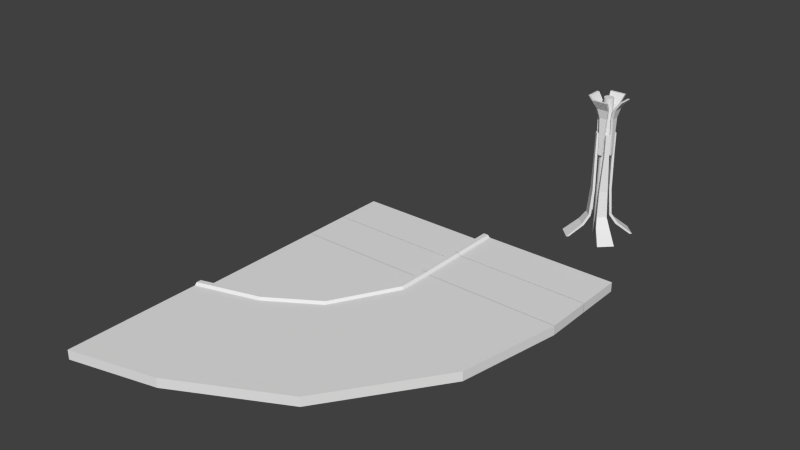 # Source: S_ule.blend  (saved by Blender 2.75.0; exported with 4.5.12 LTS)
import bpy
from mathutils import Matrix  # noqa: F401  (used for matrix-valued properties, if any)

bpy.ops.wm.read_factory_settings(use_empty=True)
scene = bpy.context.scene
scene.name = 'Scene'

# ---- collections
col_collection_1 = bpy.data.collections.new('Collection 1'); scene.collection.children.link(col_collection_1)

# ---- world
world_world = bpy.data.worlds.new('World'); scene.world = world_world
world_world.color = (0.05088, 0.05088, 0.05088)
world_world.use_sun_shadow = False
world_world.sun_shadow_jitter_overblur = 0.0
world_world.cycles.sampling_method = 'MANUAL'
world_world.cycles.sample_map_resolution = 256

# ---- meshes
me_plane_002 = bpy.data.meshes.new('Plane.002')
me_plane_002.from_pydata([(-3.0, -4.0, 0.5), (3.0, -4.0, 0.4), (-9.0, -4.0, 0.1), (-3.0, -4.0, 0.1), (-2.8, -4.0, 0.5), (-2.7, -4.0, 0.4), (-2.736, -5.5, 0.4), (-2.823, -5.45, 0.5), (-2.996, -5.35, 0.1), (2.2, -8.35, 0.4), (-2.996, -5.35, 0.5), (-4.244, -8.181, 0.4), (-4.301, -8.099, 0.5), (-4.416, -7.935, 0.1), (-0.9742, -12.85, 0.4), (-4.416, -7.935, 0.5), (-6.344, -9.515, 0.4), (-6.361, -9.417, 0.5), (-6.396, -9.22, 0.1), (-5.354, -15.13, 0.4), (-6.396, -9.22, 0.5), (-9.0, -10.3, 0.4), (-9.0, -10.2, 0.5), (-9.0, -10.0, 0.1), (-9.0, -16.0, 0.4), (-9.0, -10.0, 0.5), (3.0, -4.0, 0.0), (2.2, -8.35, 0.0), (-0.9742, -12.85, 0.0), (-5.354, -15.13, 0.0), (-9.0, -16.0, 0.0)], [], [(7, 10, 15, 12), (0, 3, 8, 10), (5, 4, 7, 6), (4, 0, 10, 7), (1, 5, 6, 9), (10, 8, 13, 15), (6, 7, 12, 11), (9, 6, 11, 14), (14, 11, 16, 19), (12, 15, 20, 17), (11, 12, 17, 16), (15, 13, 18, 20), (16, 17, 22, 21), (19, 16, 21, 24), (17, 20, 25, 22), (20, 18, 23, 25), (3, 2, 8), (8, 2, 13), (18, 13, 2), (23, 18, 2), (14, 19, 29, 28), (9, 14, 28, 27), (1, 9, 27, 26), (19, 24, 30, 29)])
_uv = me_plane_002.uv_layers.new(name='UVMap')
_uv.uv.foreach_set('vector', [0.3373, 0.2672, 0.3266, 0.2662, 0.3441, 0.109, 0.3542, 0.1053, 0.338, 0.7399, 0.3169, 0.736, 0.33, 0.6648, 0.3511, 0.6687, 0.356, 0.7431, 0.3486, 0.7418, 0.3612, 0.6651, 0.3687, 0.6636, 0.3486, 0.7418, 0.338, 0.7399, 0.3511, 0.6687, 0.3612, 0.6651, 0.6568, 0.7984, 0.356, 0.7431, 0.3687, 0.6636, 0.6568, 0.5611, 0.3266, 0.2662, 0.3053, 0.2638, 0.3228, 0.1066, 0.3441, 0.109, 0.3448, 0.2679, 0.3373, 0.2672, 0.3542, 0.1053, 0.3617, 0.1037, 0.6494, 0.2956, 0.3448, 0.2679, 0.3617, 0.1037, 0.6494, 0.0001638, 0.02162, 0.2959, 0.3248, 0.3359, 0.3133, 0.4689, 0.02162, 0.5608, 0.3323, 0.3368, 0.343, 0.3382, 0.331, 0.4643, 0.3208, 0.4675, 0.3248, 0.3359, 0.3323, 0.3368, 0.3208, 0.4675, 0.3133, 0.4689, 0.343, 0.3382, 0.3643, 0.3403, 0.3523, 0.4663, 0.331, 0.4643, 0.3662, 0.8505, 0.3736, 0.8519, 0.3344, 0.9943, 0.3269, 0.9938, 0.06402, 0.8033, 0.3662, 0.8505, 0.3269, 0.9938, 0.02113, 0.9998, 0.3736, 0.8519, 0.3842, 0.8536, 0.3452, 0.9941, 0.3344, 0.9943, 0.3842, 0.8536, 0.4049, 0.8593, 0.3659, 0.9998, 0.3452, 0.9941, 0.3169, 0.736, 0.0001638, 0.6787, 0.33, 0.6648, 0.3053, 0.2638, 0.0001638, 0.1376, 0.3228, 0.1066, 0.3523, 0.4663, 0.3643, 0.3403, 0.6653, 0.4607, 0.3659, 0.9998, 0.4049, 0.8593, 0.6877, 0.9934, 0.02162, 0.2959, 0.02162, 0.5608, 0.0001638, 0.5608, 0.0001646, 0.2959, 0.6494, 0.2956, 0.6494, 0.0001638, 0.6708, 0.0001641, 0.6708, 0.2956, 0.6568, 0.7984, 0.6568, 0.5611, 0.6783, 0.5611, 0.6783, 0.7984, 0.06402, 0.8033, 0.02113, 0.9998, 0.0001638, 0.9953, 0.04305, 0.7988])
me_plane_002.use_remesh_preserve_volume = False
me_plane_002.use_remesh_preserve_attributes = False
me_plane_002.use_mirror_vertex_groups = False
me_plane_002.update()
me_plane_001 = bpy.data.meshes.new('Plane.001')
me_plane_001.from_pydata([(-3.0, -6.0, 0.5), (3.0, -6.0, 0.4), (-3.0, -4.0, 0.5), (3.0, -4.0, 0.4), (-9.0, -6.0, 0.1), (-3.0, -6.0, 0.1), (-9.0, -4.0, 0.1), (-3.0, -4.0, 0.1), (-2.8, -6.0, 0.5), (-2.7, -6.0, 0.4), (-2.7, -4.0, 0.4), (-2.8, -4.0, 0.5), (3.0, -6.0, 0.0), (-2.7, -6.0, 0.0), (-9.0, -6.0, 0.0), (-3.0, -6.0, 0.0), (3.0, -4.0, 0.0)], [], [(9, 1, 3, 10), (4, 5, 7, 6), (2, 7, 5, 0), (0, 8, 11, 2), (8, 9, 10, 11), (1, 9, 13, 12), (5, 4, 14, 15), (9, 5, 15, 13), (5, 9, 8, 0), (3, 1, 12, 16)])
_uv = me_plane_001.uv_layers.new(name='UVMap')
_uv.uv.foreach_set('vector', [0.525, 0.03898, 0.9688, 0.03899, 0.9688, 0.1947, 0.525, 0.1947, 5.008e-05, 0.03896, 0.4672, 0.03898, 0.4672, 0.1947, 4.428e-05, 0.1947, 0.4984, 0.1947, 0.4672, 0.1947, 0.4672, 0.03898, 0.4984, 0.03898, 0.4984, 0.03898, 0.514, 0.03898, 0.514, 0.1947, 0.4984, 0.1947, 0.514, 0.03898, 0.525, 0.03898, 0.525, 0.1947, 0.514, 0.1947, 0.9688, 0.03899, 0.525, 0.03898, 0.525, 0.007832, 0.9688, 0.007848, 0.4672, 0.03898, 5.008e-05, 0.03896, 4.412e-05, 0.0308, 0.4672, 0.03082, 0.5218, 0.03119, 0.4984, 0.007831, 0.4984, 4.412e-05, 0.5218, 4.501e-05, 0.4984, 0.007831, 0.5218, 0.03119, 0.514, 0.03898, 0.4984, 0.03898, 0.9688, 0.1947, 0.9688, 0.03899, 1.0, 0.039, 0.9999, 0.1947])
me_plane_001.use_remesh_preserve_volume = False
me_plane_001.use_remesh_preserve_attributes = False
me_plane_001.use_mirror_vertex_groups = False
me_plane_001.update()
me_plane = bpy.data.meshes.new('Plane')
me_plane.from_pydata([(-3.0, -6.0, 0.5), (3.0, -6.0, 0.4), (-3.0, -4.0, 0.5), (3.0, -4.0, 0.4), (-9.0, -6.0, 0.1), (-3.0, -6.0, 0.1), (-9.0, -4.0, 0.1), (-3.0, -4.0, 0.1), (-2.8, -6.0, 0.5), (-2.7, -6.0, 0.4), (-2.7, -4.0, 0.4), (-2.8, -4.0, 0.5), (3.0, -6.0, 0.0), (3.0, -4.0, 0.0)], [], [(9, 1, 3, 10), (4, 5, 7, 6), (2, 7, 5, 0), (0, 8, 11, 2), (8, 9, 10, 11), (3, 1, 12, 13)])
_uv = me_plane.uv_layers.new(name='UVMap')
_uv.uv.foreach_set('vector', [0.525, 3.95e-05, 0.9688, 3.946e-05, 0.9688, 0.1558, 0.525, 0.1558, 3.946e-05, 3.958e-05, 0.4672, 3.95e-05, 0.4672, 0.1558, 3.954e-05, 0.1558, 0.4984, 0.1558, 0.4672, 0.1558, 0.4672, 3.95e-05, 0.4984, 3.95e-05, 0.4984, 3.95e-05, 0.514, 3.95e-05, 0.514, 0.1558, 0.4984, 0.1558, 0.514, 3.95e-05, 0.525, 3.95e-05, 0.525, 0.1558, 0.514, 0.1558, 0.9688, 0.1558, 0.9688, 3.946e-05, 1.0, 3.946e-05, 1.0, 0.1558])
me_plane.use_remesh_preserve_volume = False
me_plane.use_remesh_preserve_attributes = False
me_plane.use_mirror_vertex_groups = False
me_plane.update()
me_cube_014 = bpy.data.meshes.new('Cube.014')
me_cube_014.from_pydata([(0.25, -0.1001, 3.6), (0.65, -0.3251, 6.0), (0.25, 0.09986, 3.6), (0.65, 0.3249, 6.0), (0.35, -0.1001, 3.6), (0.75, -0.3251, 6.0), (0.35, 0.09986, 3.6), (0.75, 0.3249, 6.0), (0.25, -0.1001, 4.2), (0.2517, -0.1601, 5.213), (0.3567, -0.2401, 5.625), (0.3567, 0.2399, 5.625), (0.2517, 0.1599, 5.213), (0.25, 0.09986, 4.2), (0.4433, 0.2399, 5.575), (0.3483, 0.1599, 5.187), (0.35, 0.09986, 4.2), (0.4433, -0.2401, 5.575), (0.3483, -0.1601, 5.187), (0.35, -0.1001, 4.2), (0.25, 0.04986, 3.975), (0.25, 0.04986, 3.825), (0.25, -0.05014, 3.825), (0.25, -0.05014, 3.975), (0.2, 0.04986, 3.975), (0.2, 0.04986, 3.825), (0.2, -0.05014, 3.825), (0.2, -0.05014, 3.975)], [], [(13, 2, 21, 20), (13, 16, 6, 2), (16, 19, 4, 6), (19, 8, 0, 4), (0, 2, 6, 4), (5, 7, 3, 1), (5, 1, 10, 17), (17, 10, 9, 18), (18, 9, 8, 19), (7, 5, 17, 14), (14, 17, 18, 15), (15, 18, 19, 16), (3, 7, 14, 11), (11, 14, 15, 12), (12, 15, 16, 13), (1, 3, 11, 10), (10, 11, 12, 9), (9, 12, 13, 8), (21, 22, 26, 25), (8, 13, 20, 23), (2, 0, 22, 21), (0, 8, 23, 22), (27, 24, 25, 26), (22, 23, 27, 26), (20, 21, 25, 24), (23, 20, 24, 27)])
_uv = me_cube_014.uv_layers.new(name='UVMap')
_uv.uv.foreach_set('vector', [0.629, 0.4783, 0.629, 0.2394, 0.6489, 0.329, 0.6489, 0.3887, 0.629, 0.4783, 0.5892, 0.4783, 0.5892, 0.2394, 0.629, 0.2394, 0.4993, 0.2391, 0.4197, 0.2391, 0.4197, 0.000148, 0.4993, 0.000148, 0.6489, 0.2391, 0.6091, 0.2391, 0.6091, 0.000148, 0.6489, 0.000148, 0.629, 0.4786, 0.629, 0.5582, 0.5892, 0.5582, 0.5892, 0.4786, 0.2944, 0.8918, 0.03554, 0.8918, 0.03554, 0.852, 0.2944, 0.852, 0.3298, 0.8702, 0.2944, 0.852, 0.2605, 0.6624, 0.3003, 0.6609, 0.2963, 0.6449, 0.2605, 0.6624, 0.2287, 0.4931, 0.2677, 0.4852, 0.2665, 0.4806, 0.2287, 0.4931, 0.2048, 0.08974, 0.2445, 0.08745, 0.5889, 0.9999, 0.3301, 0.9999, 0.3639, 0.7912, 0.555, 0.7912, 0.555, 0.7912, 0.3639, 0.7912, 0.3958, 0.6321, 0.5232, 0.6321, 0.5232, 0.6321, 0.3958, 0.6321, 0.4197, 0.2391, 0.4993, 0.2391, 0.03554, 0.852, 0.000148, 0.8702, 0.0296, 0.6609, 0.06939, 0.6624, 0.06939, 0.6624, 0.03362, 0.6449, 0.0622, 0.4852, 0.1012, 0.4931, 0.1012, 0.4931, 0.06343, 0.4806, 0.08538, 0.08745, 0.1251, 0.08974, 0.2944, 0.852, 0.03554, 0.852, 0.06939, 0.6624, 0.2605, 0.6624, 0.2605, 0.6624, 0.06939, 0.6624, 0.1012, 0.4931, 0.2287, 0.4931, 0.2287, 0.4931, 0.1012, 0.4931, 0.1251, 0.08974, 0.2048, 0.08974, 0.6887, 0.5784, 0.6887, 0.6182, 0.6688, 0.6182, 0.6688, 0.5784, 0.2048, 0.08974, 0.1251, 0.08974, 0.145, 0.000148, 0.1849, 0.0001482, 0.629, 0.5582, 0.629, 0.4786, 0.7186, 0.4985, 0.7186, 0.5383, 0.6091, 0.000148, 0.6091, 0.2391, 0.5892, 0.1495, 0.5892, 0.08974, 0.6091, 0.6182, 0.6091, 0.5784, 0.6688, 0.5784, 0.6688, 0.6182, 0.6688, 0.6382, 0.6091, 0.6382, 0.6091, 0.6182, 0.6688, 0.6182, 0.6091, 0.5585, 0.6688, 0.5585, 0.6688, 0.5784, 0.6091, 0.5784, 0.5892, 0.6182, 0.5892, 0.5784, 0.6091, 0.5784, 0.6091, 0.6182])
me_cube_014.use_remesh_preserve_volume = False
me_cube_014.use_remesh_preserve_attributes = False
me_cube_014.use_mirror_vertex_groups = False
me_cube_014.update()
me_cube_013 = bpy.data.meshes.new('Cube.013')
me_cube_013.from_pydata([(0.25, -0.1001, 3.6), (0.65, -0.3251, 6.0), (0.25, 0.09986, 3.6), (0.65, 0.3249, 6.0), (0.35, -0.1001, 3.6), (0.75, -0.3251, 6.0), (0.35, 0.09986, 3.6), (0.75, 0.3249, 6.0), (0.25, -0.1001, 4.2), (0.2517, -0.1601, 5.213), (0.3567, -0.2401, 5.625), (0.3567, 0.2399, 5.625), (0.2517, 0.1599, 5.213), (0.25, 0.09986, 4.2), (0.4433, 0.2399, 5.575), (0.3483, 0.1599, 5.187), (0.35, 0.09986, 4.2), (0.4433, -0.2401, 5.575), (0.3483, -0.1601, 5.187), (0.35, -0.1001, 4.2), (0.25, 0.04986, 3.975), (0.25, 0.04986, 3.825), (0.25, -0.05014, 3.825), (0.25, -0.05014, 3.975), (0.2, 0.04986, 3.975), (0.2, 0.04986, 3.825), (0.2, -0.05014, 3.825), (0.2, -0.05014, 3.975)], [], [(13, 2, 21, 20), (13, 16, 6, 2), (16, 19, 4, 6), (19, 8, 0, 4), (0, 2, 6, 4), (5, 7, 3, 1), (5, 1, 10, 17), (17, 10, 9, 18), (18, 9, 8, 19), (7, 5, 17, 14), (14, 17, 18, 15), (15, 18, 19, 16), (3, 7, 14, 11), (11, 14, 15, 12), (12, 15, 16, 13), (1, 3, 11, 10), (10, 11, 12, 9), (9, 12, 13, 8), (21, 22, 26, 25), (8, 13, 20, 23), (2, 0, 22, 21), (0, 8, 23, 22), (27, 24, 25, 26), (22, 23, 27, 26), (20, 21, 25, 24), (23, 20, 24, 27)])
_uv = me_cube_013.uv_layers.new(name='UVMap')
_uv.uv.foreach_set('vector', [0.629, 0.4783, 0.629, 0.2394, 0.6489, 0.329, 0.6489, 0.3887, 0.629, 0.4783, 0.5892, 0.4783, 0.5892, 0.2394, 0.629, 0.2394, 0.4993, 0.2391, 0.4197, 0.2391, 0.4197, 0.000148, 0.4993, 0.000148, 0.6489, 0.2391, 0.6091, 0.2391, 0.6091, 0.000148, 0.6489, 0.000148, 0.629, 0.4786, 0.629, 0.5582, 0.5892, 0.5582, 0.5892, 0.4786, 0.2944, 0.8918, 0.03554, 0.8918, 0.03554, 0.852, 0.2944, 0.852, 0.3298, 0.8702, 0.2944, 0.852, 0.2605, 0.6624, 0.3003, 0.6609, 0.2963, 0.6449, 0.2605, 0.6624, 0.2287, 0.4931, 0.2677, 0.4852, 0.2665, 0.4806, 0.2287, 0.4931, 0.2048, 0.08974, 0.2445, 0.08745, 0.5889, 0.9999, 0.3301, 0.9999, 0.3639, 0.7912, 0.555, 0.7912, 0.555, 0.7912, 0.3639, 0.7912, 0.3958, 0.6321, 0.5232, 0.6321, 0.5232, 0.6321, 0.3958, 0.6321, 0.4197, 0.2391, 0.4993, 0.2391, 0.03554, 0.852, 0.000148, 0.8702, 0.0296, 0.6609, 0.06939, 0.6624, 0.06939, 0.6624, 0.03362, 0.6449, 0.0622, 0.4852, 0.1012, 0.4931, 0.1012, 0.4931, 0.06343, 0.4806, 0.08538, 0.08745, 0.1251, 0.08974, 0.2944, 0.852, 0.03554, 0.852, 0.06939, 0.6624, 0.2605, 0.6624, 0.2605, 0.6624, 0.06939, 0.6624, 0.1012, 0.4931, 0.2287, 0.4931, 0.2287, 0.4931, 0.1012, 0.4931, 0.1251, 0.08974, 0.2048, 0.08974, 0.6887, 0.5784, 0.6887, 0.6182, 0.6688, 0.6182, 0.6688, 0.5784, 0.2048, 0.08974, 0.1251, 0.08974, 0.145, 0.000148, 0.1849, 0.0001482, 0.629, 0.5582, 0.629, 0.4786, 0.7186, 0.4985, 0.7186, 0.5383, 0.6091, 0.000148, 0.6091, 0.2391, 0.5892, 0.1495, 0.5892, 0.08974, 0.6091, 0.6182, 0.6091, 0.5784, 0.6688, 0.5784, 0.6688, 0.6182, 0.6688, 0.6382, 0.6091, 0.6382, 0.6091, 0.6182, 0.6688, 0.6182, 0.6091, 0.5585, 0.6688, 0.5585, 0.6688, 0.5784, 0.6091, 0.5784, 0.5892, 0.6182, 0.5892, 0.5784, 0.6091, 0.5784, 0.6091, 0.6182])
me_cube_013.use_remesh_preserve_volume = False
me_cube_013.use_remesh_preserve_attributes = False
me_cube_013.use_mirror_vertex_groups = False
me_cube_013.update()
me_cube_012 = bpy.data.meshes.new('Cube.012')
me_cube_012.from_pydata([(0.25, -0.1001, 3.6), (0.65, -0.3251, 6.0), (0.25, 0.09986, 3.6), (0.65, 0.3249, 6.0), (0.35, -0.1001, 3.6), (0.75, -0.3251, 6.0), (0.35, 0.09986, 3.6), (0.75, 0.3249, 6.0), (0.25, -0.1001, 4.2), (0.2517, -0.1601, 5.213), (0.3567, -0.2401, 5.625), (0.3567, 0.2399, 5.625), (0.2517, 0.1599, 5.213), (0.25, 0.09986, 4.2), (0.4433, 0.2399, 5.575), (0.3483, 0.1599, 5.187), (0.35, 0.09986, 4.2), (0.4433, -0.2401, 5.575), (0.3483, -0.1601, 5.187), (0.35, -0.1001, 4.2), (0.25, 0.04986, 3.975), (0.25, 0.04986, 3.825), (0.25, -0.05014, 3.825), (0.25, -0.05014, 3.975), (0.2, 0.04986, 3.975), (0.2, 0.04986, 3.825), (0.2, -0.05014, 3.825), (0.2, -0.05014, 3.975)], [], [(13, 2, 21, 20), (13, 16, 6, 2), (16, 19, 4, 6), (19, 8, 0, 4), (0, 2, 6, 4), (5, 7, 3, 1), (5, 1, 10, 17), (17, 10, 9, 18), (18, 9, 8, 19), (7, 5, 17, 14), (14, 17, 18, 15), (15, 18, 19, 16), (3, 7, 14, 11), (11, 14, 15, 12), (12, 15, 16, 13), (1, 3, 11, 10), (10, 11, 12, 9), (9, 12, 13, 8), (21, 22, 26, 25), (8, 13, 20, 23), (2, 0, 22, 21), (0, 8, 23, 22), (27, 24, 25, 26), (22, 23, 27, 26), (20, 21, 25, 24), (23, 20, 24, 27)])
_uv = me_cube_012.uv_layers.new(name='UVMap')
_uv.uv.foreach_set('vector', [0.629, 0.4783, 0.629, 0.2394, 0.6489, 0.329, 0.6489, 0.3887, 0.629, 0.4783, 0.5892, 0.4783, 0.5892, 0.2394, 0.629, 0.2394, 0.4993, 0.2391, 0.4197, 0.2391, 0.4197, 0.000148, 0.4993, 0.000148, 0.6489, 0.2391, 0.6091, 0.2391, 0.6091, 0.000148, 0.6489, 0.000148, 0.629, 0.4786, 0.629, 0.5582, 0.5892, 0.5582, 0.5892, 0.4786, 0.2944, 0.8918, 0.03554, 0.8918, 0.03554, 0.852, 0.2944, 0.852, 0.3298, 0.8702, 0.2944, 0.852, 0.2605, 0.6624, 0.3003, 0.6609, 0.2963, 0.6449, 0.2605, 0.6624, 0.2287, 0.4931, 0.2677, 0.4852, 0.2665, 0.4806, 0.2287, 0.4931, 0.2048, 0.08974, 0.2445, 0.08745, 0.5889, 0.9999, 0.3301, 0.9999, 0.3639, 0.7912, 0.555, 0.7912, 0.555, 0.7912, 0.3639, 0.7912, 0.3958, 0.6321, 0.5232, 0.6321, 0.5232, 0.6321, 0.3958, 0.6321, 0.4197, 0.2391, 0.4993, 0.2391, 0.03554, 0.852, 0.000148, 0.8702, 0.0296, 0.6609, 0.06939, 0.6624, 0.06939, 0.6624, 0.03362, 0.6449, 0.0622, 0.4852, 0.1012, 0.4931, 0.1012, 0.4931, 0.06343, 0.4806, 0.08538, 0.08745, 0.1251, 0.08974, 0.2944, 0.852, 0.03554, 0.852, 0.06939, 0.6624, 0.2605, 0.6624, 0.2605, 0.6624, 0.06939, 0.6624, 0.1012, 0.4931, 0.2287, 0.4931, 0.2287, 0.4931, 0.1012, 0.4931, 0.1251, 0.08974, 0.2048, 0.08974, 0.6887, 0.5784, 0.6887, 0.6182, 0.6688, 0.6182, 0.6688, 0.5784, 0.2048, 0.08974, 0.1251, 0.08974, 0.145, 0.000148, 0.1849, 0.0001482, 0.629, 0.5582, 0.629, 0.4786, 0.7186, 0.4985, 0.7186, 0.5383, 0.6091, 0.000148, 0.6091, 0.2391, 0.5892, 0.1495, 0.5892, 0.08974, 0.6091, 0.6182, 0.6091, 0.5784, 0.6688, 0.5784, 0.6688, 0.6182, 0.6688, 0.6382, 0.6091, 0.6382, 0.6091, 0.6182, 0.6688, 0.6182, 0.6091, 0.5585, 0.6688, 0.5585, 0.6688, 0.5784, 0.6091, 0.5784, 0.5892, 0.6182, 0.5892, 0.5784, 0.6091, 0.5784, 0.6091, 0.6182])
me_cube_012.use_remesh_preserve_volume = False
me_cube_012.use_remesh_preserve_attributes = False
me_cube_012.use_mirror_vertex_groups = False
me_cube_012.update()
me_cube_011 = bpy.data.meshes.new('Cube.011')
me_cube_011.from_pydata([(1.3, -0.35, 0.0), (0.3, -0.1, 4.5), (1.3, 0.35, 0.0), (0.3, 0.1, 4.5), (1.4, -0.35, 0.0), (0.4, -0.1, 4.5), (1.4, 0.35, 0.0), (0.4, 0.1, 4.5), (0.6735, -0.28, 0.465), (0.3951, -0.21, 0.8572), (0.3, -0.175, 2.001), (0.3, -0.1, 3.6), (0.3, 0.1, 3.6), (0.3, 0.175, 2.001), (0.3951, 0.21, 0.8572), (0.6735, 0.28, 0.465), (0.4, 0.1, 3.6), (0.4, 0.175, 2.001), (0.4886, 0.21, 0.8925), (0.7608, 0.28, 0.5139), (0.4, -0.1, 3.6), (0.4, -0.175, 2.001), (0.4886, -0.21, 0.8925), (0.7608, -0.28, 0.5139), (0.3, -0.05, 3.938), (0.3, -0.05, 4.163), (0.3, 0.05, 4.163), (0.3, 0.05, 3.938), (0.2, -0.05, 3.938), (0.2, -0.05, 4.163), (0.2, 0.05, 4.163), (0.2, 0.05, 3.938)], [], [(8, 15, 2, 0), (15, 19, 6, 2), (19, 23, 4, 6), (23, 8, 0, 4), (0, 2, 6, 4), (5, 7, 3, 1), (5, 1, 11, 20), (20, 11, 10, 21), (21, 10, 9, 22), (22, 9, 8, 23), (7, 5, 20, 16), (16, 20, 21, 17), (17, 21, 22, 18), (18, 22, 23, 19), (3, 7, 16, 12), (12, 16, 17, 13), (13, 17, 18, 14), (14, 18, 19, 15), (12, 11, 24, 27), (11, 12, 13, 10), (10, 13, 14, 9), (9, 14, 15, 8), (27, 24, 28, 31), (3, 12, 27, 26), (1, 3, 26, 25), (11, 1, 25, 24), (29, 30, 31, 28), (25, 26, 30, 29), (26, 27, 31, 30), (24, 25, 29, 28)])
_uv = me_cube_011.uv_layers.new(name='UVMap')
_uv.uv.foreach_set('vector', [0.261, 0.1441, 0.1511, 0.1441, 0.1623, 0.01566, 0.2575, 0.02172, 0.1511, 0.1441, 0.1344, 0.1345, 0.1554, 9.216e-05, 0.1623, 0.01566, 0.1182, 0.1538, 0.01321, 0.1538, 9.216e-05, 9.216e-05, 0.1313, 9.216e-05, 0.2773, 0.1362, 0.261, 0.1441, 0.2575, 0.02172, 0.2655, 0.005307, 0.2575, 0.02172, 0.1623, 0.01566, 0.1554, 9.216e-05, 0.2655, 0.005307, 0.04694, 0.9179, 0.08443, 0.9179, 0.08443, 0.9367, 0.04694, 0.9367, 0.3372, 0.1688, 0.3185, 0.1688, 0.3185, 9.216e-05, 0.3372, 9.216e-05, 0.2453, 0.7786, 0.2257, 0.7777, 0.2404, 0.4639, 0.26, 0.4648, 0.26, 0.4628, 0.2404, 0.4639, 0.2473, 0.2385, 0.266, 0.2445, 0.2668, 0.2364, 0.2473, 0.2385, 0.261, 0.1441, 0.2806, 0.1449, 0.08443, 0.9179, 0.04694, 0.9179, 0.04694, 0.7493, 0.08443, 0.7493, 0.08443, 0.7493, 0.04694, 0.7493, 0.03289, 0.4496, 0.09848, 0.4496, 0.09848, 0.4496, 0.03289, 0.4496, 0.02633, 0.2412, 0.105, 0.2412, 0.105, 0.2412, 0.02633, 0.2412, 0.01321, 0.1538, 0.1182, 0.1538, 0.2995, 0.1688, 0.2808, 0.1688, 0.2808, 9.216e-05, 0.2995, 9.216e-05, 0.1864, 0.7777, 0.1668, 0.7786, 0.1521, 0.4648, 0.1717, 0.4639, 0.1717, 0.4639, 0.1521, 0.4628, 0.1461, 0.2445, 0.1648, 0.2385, 0.1648, 0.2385, 0.1453, 0.2364, 0.1315, 0.1449, 0.1511, 0.1441, 0.1864, 0.7777, 0.2257, 0.7777, 0.2159, 0.844, 0.1962, 0.844, 0.2257, 0.7777, 0.1864, 0.7777, 0.1717, 0.4639, 0.2404, 0.4639, 0.2404, 0.4639, 0.1717, 0.4639, 0.1648, 0.2385, 0.2473, 0.2385, 0.2473, 0.2385, 0.1648, 0.2385, 0.1511, 0.1441, 0.261, 0.1441, 0.2995, 0.1689, 0.3183, 0.1689, 0.3183, 0.1877, 0.2995, 0.1877, 0.2995, 0.1688, 0.2995, 9.216e-05, 0.3089, 0.06334, 0.3089, 0.1055, 0.04694, 0.9367, 0.08443, 0.9367, 0.07505, 0.9999, 0.05631, 0.9999, 0.3185, 9.216e-05, 0.3185, 0.1688, 0.3091, 0.1055, 0.3091, 0.06334, 0.3183, 0.2299, 0.2995, 0.2299, 0.2995, 0.1877, 0.3183, 0.1877, 0.3183, 0.2486, 0.2995, 0.2486, 0.2995, 0.2299, 0.3183, 0.2299, 0.2808, 0.2299, 0.2808, 0.1877, 0.2995, 0.1877, 0.2995, 0.2299, 0.337, 0.1877, 0.337, 0.2299, 0.3183, 0.2299, 0.3183, 0.1877])
me_cube_011.use_remesh_preserve_volume = False
me_cube_011.use_remesh_preserve_attributes = False
me_cube_011.use_mirror_vertex_groups = False
me_cube_011.update()
me_cube_010 = bpy.data.meshes.new('Cube.010')
me_cube_010.from_pydata([(1.3, -0.35, 0.0), (0.3, -0.1, 4.5), (1.3, 0.35, 0.0), (0.3, 0.1, 4.5), (1.4, -0.35, 0.0), (0.4, -0.1, 4.5), (1.4, 0.35, 0.0), (0.4, 0.1, 4.5), (0.6735, -0.28, 0.465), (0.3951, -0.21, 0.8572), (0.3, -0.175, 2.001), (0.3, -0.1, 3.6), (0.3, 0.1, 3.6), (0.3, 0.175, 2.001), (0.3951, 0.21, 0.8572), (0.6735, 0.28, 0.465), (0.4, 0.1, 3.6), (0.4, 0.175, 2.001), (0.4886, 0.21, 0.8925), (0.7608, 0.28, 0.5139), (0.4, -0.1, 3.6), (0.4, -0.175, 2.001), (0.4886, -0.21, 0.8925), (0.7608, -0.28, 0.5139), (0.3, -0.05, 3.938), (0.3, -0.05, 4.163), (0.3, 0.05, 4.163), (0.3, 0.05, 3.938), (0.2, -0.05, 3.938), (0.2, -0.05, 4.163), (0.2, 0.05, 4.163), (0.2, 0.05, 3.938)], [], [(8, 15, 2, 0), (15, 19, 6, 2), (19, 23, 4, 6), (23, 8, 0, 4), (0, 2, 6, 4), (5, 7, 3, 1), (5, 1, 11, 20), (20, 11, 10, 21), (21, 10, 9, 22), (22, 9, 8, 23), (7, 5, 20, 16), (16, 20, 21, 17), (17, 21, 22, 18), (18, 22, 23, 19), (3, 7, 16, 12), (12, 16, 17, 13), (13, 17, 18, 14), (14, 18, 19, 15), (12, 11, 24, 27), (11, 12, 13, 10), (10, 13, 14, 9), (9, 14, 15, 8), (27, 24, 28, 31), (3, 12, 27, 26), (1, 3, 26, 25), (11, 1, 25, 24), (29, 30, 31, 28), (25, 26, 30, 29), (26, 27, 31, 30), (24, 25, 29, 28)])
_uv = me_cube_010.uv_layers.new(name='UVMap')
_uv.uv.foreach_set('vector', [0.261, 0.1441, 0.1511, 0.1441, 0.1623, 0.01566, 0.2575, 0.02172, 0.1511, 0.1441, 0.1344, 0.1345, 0.1554, 9.216e-05, 0.1623, 0.01566, 0.1182, 0.1538, 0.01321, 0.1538, 9.216e-05, 9.216e-05, 0.1313, 9.216e-05, 0.2773, 0.1362, 0.261, 0.1441, 0.2575, 0.02172, 0.2655, 0.005307, 0.2575, 0.02172, 0.1623, 0.01566, 0.1554, 9.216e-05, 0.2655, 0.005307, 0.04694, 0.9179, 0.08443, 0.9179, 0.08443, 0.9367, 0.04694, 0.9367, 0.3372, 0.1688, 0.3185, 0.1688, 0.3185, 9.216e-05, 0.3372, 9.216e-05, 0.2453, 0.7786, 0.2257, 0.7777, 0.2404, 0.4639, 0.26, 0.4648, 0.26, 0.4628, 0.2404, 0.4639, 0.2473, 0.2385, 0.266, 0.2445, 0.2668, 0.2364, 0.2473, 0.2385, 0.261, 0.1441, 0.2806, 0.1449, 0.08443, 0.9179, 0.04694, 0.9179, 0.04694, 0.7493, 0.08443, 0.7493, 0.08443, 0.7493, 0.04694, 0.7493, 0.03289, 0.4496, 0.09848, 0.4496, 0.09848, 0.4496, 0.03289, 0.4496, 0.02633, 0.2412, 0.105, 0.2412, 0.105, 0.2412, 0.02633, 0.2412, 0.01321, 0.1538, 0.1182, 0.1538, 0.2995, 0.1688, 0.2808, 0.1688, 0.2808, 9.216e-05, 0.2995, 9.216e-05, 0.1864, 0.7777, 0.1668, 0.7786, 0.1521, 0.4648, 0.1717, 0.4639, 0.1717, 0.4639, 0.1521, 0.4628, 0.1461, 0.2445, 0.1648, 0.2385, 0.1648, 0.2385, 0.1453, 0.2364, 0.1315, 0.1449, 0.1511, 0.1441, 0.1864, 0.7777, 0.2257, 0.7777, 0.2159, 0.844, 0.1962, 0.844, 0.2257, 0.7777, 0.1864, 0.7777, 0.1717, 0.4639, 0.2404, 0.4639, 0.2404, 0.4639, 0.1717, 0.4639, 0.1648, 0.2385, 0.2473, 0.2385, 0.2473, 0.2385, 0.1648, 0.2385, 0.1511, 0.1441, 0.261, 0.1441, 0.2995, 0.1689, 0.3183, 0.1689, 0.3183, 0.1877, 0.2995, 0.1877, 0.2995, 0.1688, 0.2995, 9.216e-05, 0.3089, 0.06334, 0.3089, 0.1055, 0.04694, 0.9367, 0.08443, 0.9367, 0.07505, 0.9999, 0.05631, 0.9999, 0.3185, 9.216e-05, 0.3185, 0.1688, 0.3091, 0.1055, 0.3091, 0.06334, 0.3183, 0.2299, 0.2995, 0.2299, 0.2995, 0.1877, 0.3183, 0.1877, 0.3183, 0.2486, 0.2995, 0.2486, 0.2995, 0.2299, 0.3183, 0.2299, 0.2808, 0.2299, 0.2808, 0.1877, 0.2995, 0.1877, 0.2995, 0.2299, 0.337, 0.1877, 0.337, 0.2299, 0.3183, 0.2299, 0.3183, 0.1877])
me_cube_010.use_remesh_preserve_volume = False
me_cube_010.use_remesh_preserve_attributes = False
me_cube_010.use_mirror_vertex_groups = False
me_cube_010.update()
me_cube_009 = bpy.data.meshes.new('Cube.009')
me_cube_009.from_pydata([(1.3, -0.35, 0.0), (0.3, -0.1, 4.5), (1.3, 0.35, 0.0), (0.3, 0.1, 4.5), (1.4, -0.35, 0.0), (0.4, -0.1, 4.5), (1.4, 0.35, 0.0), (0.4, 0.1, 4.5), (0.6735, -0.28, 0.465), (0.3951, -0.21, 0.8572), (0.3, -0.175, 2.001), (0.3, -0.1, 3.6), (0.3, 0.1, 3.6), (0.3, 0.175, 2.001), (0.3951, 0.21, 0.8572), (0.6735, 0.28, 0.465), (0.4, 0.1, 3.6), (0.4, 0.175, 2.001), (0.4886, 0.21, 0.8925), (0.7608, 0.28, 0.5139), (0.4, -0.1, 3.6), (0.4, -0.175, 2.001), (0.4886, -0.21, 0.8925), (0.7608, -0.28, 0.5139), (0.3, -0.05, 3.938), (0.3, -0.05, 4.163), (0.3, 0.05, 4.163), (0.3, 0.05, 3.938), (0.2, -0.05, 3.938), (0.2, -0.05, 4.163), (0.2, 0.05, 4.163), (0.2, 0.05, 3.938)], [], [(8, 15, 2, 0), (15, 19, 6, 2), (19, 23, 4, 6), (23, 8, 0, 4), (0, 2, 6, 4), (5, 7, 3, 1), (5, 1, 11, 20), (20, 11, 10, 21), (21, 10, 9, 22), (22, 9, 8, 23), (7, 5, 20, 16), (16, 20, 21, 17), (17, 21, 22, 18), (18, 22, 23, 19), (3, 7, 16, 12), (12, 16, 17, 13), (13, 17, 18, 14), (14, 18, 19, 15), (12, 11, 24, 27), (11, 12, 13, 10), (10, 13, 14, 9), (9, 14, 15, 8), (27, 24, 28, 31), (3, 12, 27, 26), (1, 3, 26, 25), (11, 1, 25, 24), (29, 30, 31, 28), (25, 26, 30, 29), (26, 27, 31, 30), (24, 25, 29, 28)])
_uv = me_cube_009.uv_layers.new(name='UVMap')
_uv.uv.foreach_set('vector', [0.261, 0.1441, 0.1511, 0.1441, 0.1623, 0.01566, 0.2575, 0.02172, 0.1511, 0.1441, 0.1344, 0.1345, 0.1554, 9.216e-05, 0.1623, 0.01566, 0.1182, 0.1538, 0.01321, 0.1538, 9.216e-05, 9.216e-05, 0.1313, 9.216e-05, 0.2773, 0.1362, 0.261, 0.1441, 0.2575, 0.02172, 0.2655, 0.005307, 0.2575, 0.02172, 0.1623, 0.01566, 0.1554, 9.216e-05, 0.2655, 0.005307, 0.04694, 0.9179, 0.08443, 0.9179, 0.08443, 0.9367, 0.04694, 0.9367, 0.3372, 0.1688, 0.3185, 0.1688, 0.3185, 9.216e-05, 0.3372, 9.216e-05, 0.2453, 0.7786, 0.2257, 0.7777, 0.2404, 0.4639, 0.26, 0.4648, 0.26, 0.4628, 0.2404, 0.4639, 0.2473, 0.2385, 0.266, 0.2445, 0.2668, 0.2364, 0.2473, 0.2385, 0.261, 0.1441, 0.2806, 0.1449, 0.08443, 0.9179, 0.04694, 0.9179, 0.04694, 0.7493, 0.08443, 0.7493, 0.08443, 0.7493, 0.04694, 0.7493, 0.03289, 0.4496, 0.09848, 0.4496, 0.09848, 0.4496, 0.03289, 0.4496, 0.02633, 0.2412, 0.105, 0.2412, 0.105, 0.2412, 0.02633, 0.2412, 0.01321, 0.1538, 0.1182, 0.1538, 0.2995, 0.1688, 0.2808, 0.1688, 0.2808, 9.216e-05, 0.2995, 9.216e-05, 0.1864, 0.7777, 0.1668, 0.7786, 0.1521, 0.4648, 0.1717, 0.4639, 0.1717, 0.4639, 0.1521, 0.4628, 0.1461, 0.2445, 0.1648, 0.2385, 0.1648, 0.2385, 0.1453, 0.2364, 0.1315, 0.1449, 0.1511, 0.1441, 0.1864, 0.7777, 0.2257, 0.7777, 0.2159, 0.844, 0.1962, 0.844, 0.2257, 0.7777, 0.1864, 0.7777, 0.1717, 0.4639, 0.2404, 0.4639, 0.2404, 0.4639, 0.1717, 0.4639, 0.1648, 0.2385, 0.2473, 0.2385, 0.2473, 0.2385, 0.1648, 0.2385, 0.1511, 0.1441, 0.261, 0.1441, 0.2995, 0.1689, 0.3183, 0.1689, 0.3183, 0.1877, 0.2995, 0.1877, 0.2995, 0.1688, 0.2995, 9.216e-05, 0.3089, 0.06334, 0.3089, 0.1055, 0.04694, 0.9367, 0.08443, 0.9367, 0.07505, 0.9999, 0.05631, 0.9999, 0.3185, 9.216e-05, 0.3185, 0.1688, 0.3091, 0.1055, 0.3091, 0.06334, 0.3183, 0.2299, 0.2995, 0.2299, 0.2995, 0.1877, 0.3183, 0.1877, 0.3183, 0.2486, 0.2995, 0.2486, 0.2995, 0.2299, 0.3183, 0.2299, 0.2808, 0.2299, 0.2808, 0.1877, 0.2995, 0.1877, 0.2995, 0.2299, 0.337, 0.1877, 0.337, 0.2299, 0.3183, 0.2299, 0.3183, 0.1877])
me_cube_009.use_remesh_preserve_volume = False
me_cube_009.use_remesh_preserve_attributes = False
me_cube_009.use_mirror_vertex_groups = False
me_cube_009.update()
me_cube_005 = bpy.data.meshes.new('Cube.005')
me_cube_005.from_pydata([(0.25, -0.1001, 3.6), (0.65, -0.3251, 6.0), (0.25, 0.09986, 3.6), (0.65, 0.3249, 6.0), (0.35, -0.1001, 3.6), (0.75, -0.3251, 6.0), (0.35, 0.09986, 3.6), (0.75, 0.3249, 6.0), (0.25, -0.1001, 4.2), (0.2517, -0.1601, 5.213), (0.3567, -0.2401, 5.625), (0.3567, 0.2399, 5.625), (0.2517, 0.1599, 5.213), (0.25, 0.09986, 4.2), (0.4433, 0.2399, 5.575), (0.3483, 0.1599, 5.187), (0.35, 0.09986, 4.2), (0.4433, -0.2401, 5.575), (0.3483, -0.1601, 5.187), (0.35, -0.1001, 4.2), (0.25, 0.04986, 3.975), (0.25, 0.04986, 3.825), (0.25, -0.05014, 3.825), (0.25, -0.05014, 3.975), (0.2, 0.04986, 3.975), (0.2, 0.04986, 3.825), (0.2, -0.05014, 3.825), (0.2, -0.05014, 3.975)], [], [(13, 2, 21, 20), (13, 16, 6, 2), (16, 19, 4, 6), (19, 8, 0, 4), (0, 2, 6, 4), (5, 7, 3, 1), (5, 1, 10, 17), (17, 10, 9, 18), (18, 9, 8, 19), (7, 5, 17, 14), (14, 17, 18, 15), (15, 18, 19, 16), (3, 7, 14, 11), (11, 14, 15, 12), (12, 15, 16, 13), (1, 3, 11, 10), (10, 11, 12, 9), (9, 12, 13, 8), (21, 22, 26, 25), (8, 13, 20, 23), (2, 0, 22, 21), (0, 8, 23, 22), (27, 24, 25, 26), (22, 23, 27, 26), (20, 21, 25, 24), (23, 20, 24, 27)])
_uv = me_cube_005.uv_layers.new(name='UVMap')
_uv.uv.foreach_set('vector', [0.629, 0.4783, 0.629, 0.2394, 0.6489, 0.329, 0.6489, 0.3887, 0.629, 0.4783, 0.5892, 0.4783, 0.5892, 0.2394, 0.629, 0.2394, 0.4993, 0.2391, 0.4197, 0.2391, 0.4197, 0.000148, 0.4993, 0.000148, 0.6489, 0.2391, 0.6091, 0.2391, 0.6091, 0.000148, 0.6489, 0.000148, 0.629, 0.4786, 0.629, 0.5582, 0.5892, 0.5582, 0.5892, 0.4786, 0.2944, 0.8918, 0.03554, 0.8918, 0.03554, 0.852, 0.2944, 0.852, 0.3298, 0.8702, 0.2944, 0.852, 0.2605, 0.6624, 0.3003, 0.6609, 0.2963, 0.6449, 0.2605, 0.6624, 0.2287, 0.4931, 0.2677, 0.4852, 0.2665, 0.4806, 0.2287, 0.4931, 0.2048, 0.08974, 0.2445, 0.08745, 0.5889, 0.9999, 0.3301, 0.9999, 0.3639, 0.7912, 0.555, 0.7912, 0.555, 0.7912, 0.3639, 0.7912, 0.3958, 0.6321, 0.5232, 0.6321, 0.5232, 0.6321, 0.3958, 0.6321, 0.4197, 0.2391, 0.4993, 0.2391, 0.03554, 0.852, 0.000148, 0.8702, 0.0296, 0.6609, 0.06939, 0.6624, 0.06939, 0.6624, 0.03362, 0.6449, 0.0622, 0.4852, 0.1012, 0.4931, 0.1012, 0.4931, 0.06343, 0.4806, 0.08538, 0.08745, 0.1251, 0.08974, 0.2944, 0.852, 0.03554, 0.852, 0.06939, 0.6624, 0.2605, 0.6624, 0.2605, 0.6624, 0.06939, 0.6624, 0.1012, 0.4931, 0.2287, 0.4931, 0.2287, 0.4931, 0.1012, 0.4931, 0.1251, 0.08974, 0.2048, 0.08974, 0.6887, 0.5784, 0.6887, 0.6182, 0.6688, 0.6182, 0.6688, 0.5784, 0.2048, 0.08974, 0.1251, 0.08974, 0.145, 0.000148, 0.1849, 0.0001482, 0.629, 0.5582, 0.629, 0.4786, 0.7186, 0.4985, 0.7186, 0.5383, 0.6091, 0.000148, 0.6091, 0.2391, 0.5892, 0.1495, 0.5892, 0.08974, 0.6091, 0.6182, 0.6091, 0.5784, 0.6688, 0.5784, 0.6688, 0.6182, 0.6688, 0.6382, 0.6091, 0.6382, 0.6091, 0.6182, 0.6688, 0.6182, 0.6091, 0.5585, 0.6688, 0.5585, 0.6688, 0.5784, 0.6091, 0.5784, 0.5892, 0.6182, 0.5892, 0.5784, 0.6091, 0.5784, 0.6091, 0.6182])
me_cube_005.use_remesh_preserve_volume = False
me_cube_005.use_remesh_preserve_attributes = False
me_cube_005.use_mirror_vertex_groups = False
me_cube_005.update()
me_cube_001 = bpy.data.meshes.new('Cube.001')
me_cube_001.from_pydata([(1.3, -0.35, 0.0), (0.3, -0.1, 4.5), (1.3, 0.35, 0.0), (0.3, 0.1, 4.5), (1.4, -0.35, 0.0), (0.4, -0.1, 4.5), (1.4, 0.35, 0.0), (0.4, 0.1, 4.5), (0.6735, -0.28, 0.465), (0.3951, -0.21, 0.8572), (0.3, -0.175, 2.001), (0.3, -0.1, 3.6), (0.3, 0.1, 3.6), (0.3, 0.175, 2.001), (0.3951, 0.21, 0.8572), (0.6735, 0.28, 0.465), (0.4, 0.1, 3.6), (0.4, 0.175, 2.001), (0.4886, 0.21, 0.8925), (0.7608, 0.28, 0.5139), (0.4, -0.1, 3.6), (0.4, -0.175, 2.001), (0.4886, -0.21, 0.8925), (0.7608, -0.28, 0.5139), (0.3, -0.05, 3.938), (0.3, -0.05, 4.163), (0.3, 0.05, 4.163), (0.3, 0.05, 3.938), (0.2, -0.05, 3.938), (0.2, -0.05, 4.163), (0.2, 0.05, 4.163), (0.2, 0.05, 3.938)], [], [(8, 15, 2, 0), (15, 19, 6, 2), (19, 23, 4, 6), (23, 8, 0, 4), (0, 2, 6, 4), (5, 7, 3, 1), (5, 1, 11, 20), (20, 11, 10, 21), (21, 10, 9, 22), (22, 9, 8, 23), (7, 5, 20, 16), (16, 20, 21, 17), (17, 21, 22, 18), (18, 22, 23, 19), (3, 7, 16, 12), (12, 16, 17, 13), (13, 17, 18, 14), (14, 18, 19, 15), (12, 11, 24, 27), (11, 12, 13, 10), (10, 13, 14, 9), (9, 14, 15, 8), (27, 24, 28, 31), (3, 12, 27, 26), (1, 3, 26, 25), (11, 1, 25, 24), (29, 30, 31, 28), (25, 26, 30, 29), (26, 27, 31, 30), (24, 25, 29, 28)])
_uv = me_cube_001.uv_layers.new(name='UVMap')
_uv.uv.foreach_set('vector', [0.261, 0.1441, 0.1511, 0.1441, 0.1623, 0.01566, 0.2575, 0.02172, 0.1511, 0.1441, 0.1344, 0.1345, 0.1554, 9.216e-05, 0.1623, 0.01566, 0.1182, 0.1538, 0.01321, 0.1538, 9.216e-05, 9.216e-05, 0.1313, 9.216e-05, 0.2773, 0.1362, 0.261, 0.1441, 0.2575, 0.02172, 0.2655, 0.005307, 0.2575, 0.02172, 0.1623, 0.01566, 0.1554, 9.216e-05, 0.2655, 0.005307, 0.04694, 0.9179, 0.08443, 0.9179, 0.08443, 0.9367, 0.04694, 0.9367, 0.3372, 0.1688, 0.3185, 0.1688, 0.3185, 9.216e-05, 0.3372, 9.216e-05, 0.2453, 0.7786, 0.2257, 0.7777, 0.2404, 0.4639, 0.26, 0.4648, 0.26, 0.4628, 0.2404, 0.4639, 0.2473, 0.2385, 0.266, 0.2445, 0.2668, 0.2364, 0.2473, 0.2385, 0.261, 0.1441, 0.2806, 0.1449, 0.08443, 0.9179, 0.04694, 0.9179, 0.04694, 0.7493, 0.08443, 0.7493, 0.08443, 0.7493, 0.04694, 0.7493, 0.03289, 0.4496, 0.09848, 0.4496, 0.09848, 0.4496, 0.03289, 0.4496, 0.02633, 0.2412, 0.105, 0.2412, 0.105, 0.2412, 0.02633, 0.2412, 0.01321, 0.1538, 0.1182, 0.1538, 0.2995, 0.1688, 0.2808, 0.1688, 0.2808, 9.216e-05, 0.2995, 9.216e-05, 0.1864, 0.7777, 0.1668, 0.7786, 0.1521, 0.4648, 0.1717, 0.4639, 0.1717, 0.4639, 0.1521, 0.4628, 0.1461, 0.2445, 0.1648, 0.2385, 0.1648, 0.2385, 0.1453, 0.2364, 0.1315, 0.1449, 0.1511, 0.1441, 0.1864, 0.7777, 0.2257, 0.7777, 0.2159, 0.844, 0.1962, 0.844, 0.2257, 0.7777, 0.1864, 0.7777, 0.1717, 0.4639, 0.2404, 0.4639, 0.2404, 0.4639, 0.1717, 0.4639, 0.1648, 0.2385, 0.2473, 0.2385, 0.2473, 0.2385, 0.1648, 0.2385, 0.1511, 0.1441, 0.261, 0.1441, 0.2995, 0.1689, 0.3183, 0.1689, 0.3183, 0.1877, 0.2995, 0.1877, 0.2995, 0.1688, 0.2995, 9.216e-05, 0.3089, 0.06334, 0.3089, 0.1055, 0.04694, 0.9367, 0.08443, 0.9367, 0.07505, 0.9999, 0.05631, 0.9999, 0.3185, 9.216e-05, 0.3185, 0.1688, 0.3091, 0.1055, 0.3091, 0.06334, 0.3183, 0.2299, 0.2995, 0.2299, 0.2995, 0.1877, 0.3183, 0.1877, 0.3183, 0.2486, 0.2995, 0.2486, 0.2995, 0.2299, 0.3183, 0.2299, 0.2808, 0.2299, 0.2808, 0.1877, 0.2995, 0.1877, 0.2995, 0.2299, 0.337, 0.1877, 0.337, 0.2299, 0.3183, 0.2299, 0.3183, 0.1877])
me_cube_001.use_remesh_preserve_volume = False
me_cube_001.use_remesh_preserve_attributes = False
me_cube_001.use_mirror_vertex_groups = False
me_cube_001.update()
me_cylinder = bpy.data.meshes.new('Cylinder')
me_cylinder.from_pydata([(4.284e-08, 0.2, 0.0), (4.284e-08, 0.2, 6.0), (0.03902, 0.1962, 0.0), (0.03902, 0.1962, 6.0), (0.07654, 0.1848, 0.0), (0.07654, 0.1848, 6.0), (0.1111, 0.1663, 0.0), (0.1111, 0.1663, 6.0), (0.1414, 0.1414, 0.0), (0.1414, 0.1414, 6.0), (0.1663, 0.1111, 0.0), (0.1663, 0.1111, 6.0), (0.1848, 0.07654, 0.0), (0.1848, 0.07654, 6.0), (0.1962, 0.03902, 0.0), (0.1962, 0.03902, 6.0), (0.2, 2.699e-07, 0.0), (0.2, 2.699e-07, 6.0), (0.1962, -0.03902, 0.0), (0.1962, -0.03902, 6.0), (0.1848, -0.07654, 0.0), (0.1848, -0.07654, 6.0), (0.1663, -0.1111, 0.0), (0.1663, -0.1111, 6.0), (0.1414, -0.1414, 0.0), (0.1414, -0.1414, 6.0), (0.1111, -0.1663, 0.0), (0.1111, -0.1663, 6.0), (0.07654, -0.1848, 0.0), (0.07654, -0.1848, 6.0), (0.03902, -0.1962, 0.0), (0.03902, -0.1962, 6.0), (-2.233e-08, -0.2, 0.0), (-2.233e-08, -0.2, 6.0), (-0.03902, -0.1962, 0.0), (-0.03902, -0.1962, 6.0), (-0.07654, -0.1848, 0.0), (-0.07654, -0.1848, 6.0), (-0.1111, -0.1663, 0.0), (-0.1111, -0.1663, 6.0), (-0.1414, -0.1414, 0.0), (-0.1414, -0.1414, 6.0), (-0.1663, -0.1111, 0.0), (-0.1663, -0.1111, 6.0), (-0.1848, -0.07654, 0.0), (-0.1848, -0.07654, 6.0), (-0.1962, -0.03902, 0.0), (-0.1962, -0.03902, 6.0), (-0.2, 4.479e-07, 0.0), (-0.2, 4.479e-07, 6.0), (-0.1962, 0.03902, 0.0), (-0.1962, 0.03902, 6.0), (-0.1848, 0.07654, 0.0), (-0.1848, 0.07654, 6.0), (-0.1663, 0.1111, 0.0), (-0.1663, 0.1111, 6.0), (-0.1414, 0.1414, 0.0), (-0.1414, 0.1414, 6.0), (-0.1111, 0.1663, 0.0), (-0.1111, 0.1663, 6.0), (-0.07654, 0.1848, 0.0), (-0.07654, 0.1848, 6.0), (-0.03902, 0.1962, 0.0), (-0.03902, 0.1962, 6.0)], [], [(0, 1, 3, 2), (2, 3, 5, 4), (4, 5, 7, 6), (6, 7, 9, 8), (8, 9, 11, 10), (10, 11, 13, 12), (12, 13, 15, 14), (14, 15, 17, 16), (16, 17, 19, 18), (18, 19, 21, 20), (20, 21, 23, 22), (22, 23, 25, 24), (24, 25, 27, 26), (26, 27, 29, 28), (28, 29, 31, 30), (30, 31, 33, 32), (32, 33, 35, 34), (34, 35, 37, 36), (36, 37, 39, 38), (38, 39, 41, 40), (40, 41, 43, 42), (42, 43, 45, 44), (44, 45, 47, 46), (46, 47, 49, 48), (48, 49, 51, 50), (50, 51, 53, 52), (52, 53, 55, 54), (54, 55, 57, 56), (56, 57, 59, 58), (58, 59, 61, 60), (3, 1, 63, 61, 59, 57, 55, 53, 51, 49, 47, 45, 43, 41, 39, 37, 35, 33, 31, 29, 27, 25, 23, 21, 19, 17, 15, 13, 11, 9, 7, 5), (62, 63, 1, 0), (60, 61, 63, 62), (0, 2, 4, 6, 8, 10, 12, 14, 16, 18, 20, 22, 24, 26, 28, 30, 32, 34, 36, 38, 40, 42, 44, 46, 48, 50, 52, 54, 56, 58, 60, 62)])
me_cylinder.use_remesh_preserve_volume = False
me_cylinder.use_remesh_preserve_attributes = False
me_cylinder.use_mirror_vertex_groups = False
me_cylinder.update()

# ---- objects
ob_street_corner90 = bpy.data.objects.new('Street_Corner90', me_plane_002)
ob_street_straightend = bpy.data.objects.new('Street_StraightEnd', me_plane_001)
ob_street_straight = bpy.data.objects.new('Street_Straight', me_plane)
ob_upper_plate_003 = bpy.data.objects.new('Upper_Plate.003', me_cube_014)
ob_upper_plate_002 = bpy.data.objects.new('Upper_Plate.002', me_cube_013)
ob_upper_plate_001 = bpy.data.objects.new('Upper_Plate.001', me_cube_012)
ob_lower_plate_003 = bpy.data.objects.new('Lower_Plate.003', me_cube_011)
ob_lower_plate_002 = bpy.data.objects.new('Lower_Plate.002', me_cube_010)
ob_lower_plate_001 = bpy.data.objects.new('Lower_Plate.001', me_cube_009)
ob_upper_plate = bpy.data.objects.new('Upper_Plate', me_cube_005)
ob_lower_plate = bpy.data.objects.new('Lower_Plate', me_cube_001)
ob_stick = bpy.data.objects.new('Stick', me_cylinder)

# ---- transforms, parenting, visibility, modifiers, constraints
ob_street_corner90.location = (0.0, -4.0, 0.0)
ob_street_corner90.lineart.crease_threshold = 0.0
ob_street_straightend.location = (0.0, -2.01, 0.0)
ob_street_straightend.lineart.crease_threshold = 0.0
ob_street_straight.location = (0.0, 0.0, 0.0)
ob_street_straight.lineart.crease_threshold = 0.0
ob_upper_plate_003.location = (0.0, 0.0, 0.0)
ob_upper_plate_003.rotation_euler = (0.0, -0.0, 3.142)
ob_upper_plate_003.lineart.crease_threshold = 0.0
ob_upper_plate_002.location = (0.0, 0.0, 0.0)
ob_upper_plate_002.rotation_euler = (0.0, -0.0, 1.571)
ob_upper_plate_002.lineart.crease_threshold = 0.0
ob_upper_plate_001.location = (0.0, 0.0, 0.0)
ob_upper_plate_001.rotation_euler = (0.0, 0.0, -2.384e-07)
ob_upper_plate_001.lineart.crease_threshold = 0.0
ob_lower_plate_003.location = (0.0, 0.0, 0.0)
ob_lower_plate_003.rotation_euler = (-1.49e-08, 1.49e-08, 3.927)
ob_lower_plate_003.lineart.crease_threshold = 0.0
ob_lower_plate_002.location = (0.0, 0.0, 0.0)
ob_lower_plate_002.rotation_euler = (-1.49e-08, 1.49e-08, 2.356)
ob_lower_plate_002.lineart.crease_threshold = 0.0
ob_lower_plate_001.location = (0.0, 0.0, 0.0)
ob_lower_plate_001.rotation_euler = (-1.49e-08, 1.49e-08, 0.7854)
ob_lower_plate_001.lineart.crease_threshold = 0.0
ob_upper_plate.location = (0.0, 0.0, 0.0)
ob_upper_plate.rotation_euler = (0.0, -0.0, -1.571)
ob_upper_plate.lineart.crease_threshold = 0.0
ob_lower_plate.location = (0.0, 0.0, 0.0)
ob_lower_plate.rotation_euler = (0.0, -0.0, -0.7854)
ob_lower_plate.lineart.crease_threshold = 0.0
ob_stick.location = (0.0, 0.0, 0.0)
ob_stick.rotation_euler = (0.0, -0.0, -0.7854)
ob_stick.lineart.crease_threshold = 0.0

# ---- collection membership
col_collection_1.objects.link(ob_street_corner90)
col_collection_1.objects.link(ob_street_straightend)
col_collection_1.objects.link(ob_street_straight)
col_collection_1.objects.link(ob_upper_plate_003)
col_collection_1.objects.link(ob_upper_plate_002)
col_collection_1.objects.link(ob_upper_plate_001)
col_collection_1.objects.link(ob_lower_plate_003)
col_collection_1.objects.link(ob_lower_plate_002)
col_collection_1.objects.link(ob_lower_plate_001)
col_collection_1.objects.link(ob_upper_plate)
col_collection_1.objects.link(ob_lower_plate)
col_collection_1.objects.link(ob_stick)

# ---- scene / render settings (as saved in the file)
scene.frame_start = 1; scene.frame_end = 250; scene.frame_set(1)
scene.render.engine = 'BLENDER_EEVEE_NEXT'
scene.render.resolution_percentage = 50
scene.render.dither_intensity = 0.0
scene.cycles.use_denoising = False
scene.cycles.samples = 10
scene.cycles.sampling_pattern = 'TABULATED_SOBOL'
scene.cycles.light_sampling_threshold = 0.0
scene.cycles.use_adaptive_sampling = False
scene.cycles.use_light_tree = False
scene.cycles.blur_glossy = 0.0
scene.cycles.pixel_filter_type = 'GAUSSIAN'
scene.cycles.sample_clamp_indirect = 0.0
scene.view_settings.view_transform = 'Standard'
bpy.context.view_layer.update()

# ---- added for rendering (the .blend has no active camera and no usable light): camera, sun
cam_auto = bpy.data.cameras.new('AutoCamera')
cam_auto.lens = 50.0
cam_auto.sensor_width = 36.0
cam_auto.clip_end = 1000.0
ob_auto_camera = bpy.data.objects.new('AutoCamera', cam_auto)
scene.collection.objects.link(ob_auto_camera)
ob_auto_camera.location = (20.2419, -37.2716, 21.5935)
ob_auto_camera.rotation_euler = (1.09748, -7.21219e-08, 0.694738)
scene.camera = ob_auto_camera
light_auto_sun = bpy.data.lights.new('AutoSun', 'SUN')
light_auto_sun.energy = 3.0
light_auto_sun.angle = 0.0523599
ob_auto_sun = bpy.data.objects.new('AutoSun', light_auto_sun)
scene.collection.objects.link(ob_auto_sun)
ob_auto_sun.rotation_euler = (0.872665, 0.174533, 0.523599)
bpy.context.view_layer.update()
